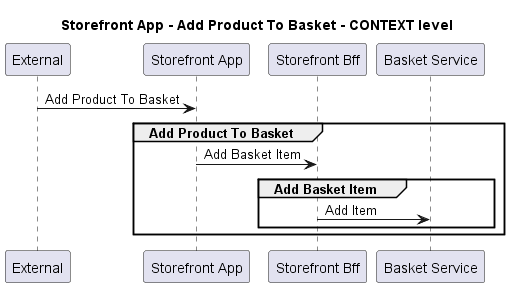

The diagram above was rendered by PlantUML. Its source (embedded in the PNG):
@startuml
!pragma layout smetana

title Storefront App - Add Product To Basket - CONTEXT level

participant "External" as C4InterFlow.SoftwareSystems.ExternalSystem
participant "Storefront App" as ECommercePlatform.SoftwareSystems.StorefrontApp
participant "Storefront Bff" as ECommercePlatform.SoftwareSystems.StorefrontBff
participant "Basket Service" as ECommercePlatform.SoftwareSystems.BasketService

C4InterFlow.SoftwareSystems.ExternalSystem -> ECommercePlatform.SoftwareSystems.StorefrontApp : Add Product To Basket
group Add Product To Basket
ECommercePlatform.SoftwareSystems.StorefrontApp -> ECommercePlatform.SoftwareSystems.StorefrontBff : Add Basket Item
group Add Basket Item
ECommercePlatform.SoftwareSystems.StorefrontBff -> ECommercePlatform.SoftwareSystems.BasketService : Add Item
end
end


@enduml